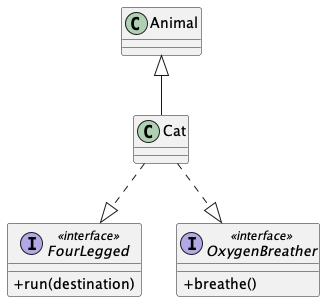

The diagram above was rendered by PlantUML. Its source (embedded in the PNG):
@startuml Inheritance
skinparam ClassAttributeIconSize 0
class Animal

interface FourLegged <<interface>> {
  + run(destination)
}

interface OxygenBreather <<interface>> {
  + breathe()
}

class Cat extends Animal

Cat --[dashed]|> FourLegged
Cat --[dashed]|> OxygenBreather
@enduml